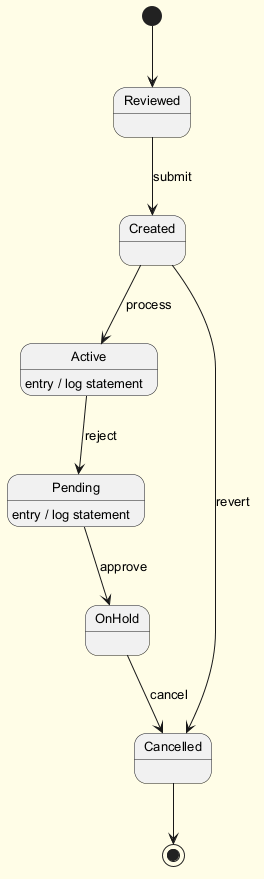

The diagram above was rendered by PlantUML. Its source (embedded in the PNG):
@startuml
skinparam backgroundColor #FFFDE7
skinparam classBackgroundColor #FFF9C4
skinparam classBorderColor #F57F17
skinparam defaultFontSize 13
[*] --> Reviewed
Reviewed --> Created : submit
Created --> Active : process
Active --> Pending : reject
Active : entry / log statement
Pending --> OnHold : approve
Pending : entry / log statement
OnHold --> Cancelled : cancel
Created --> Cancelled : revert
Cancelled --> [*]
@enduml